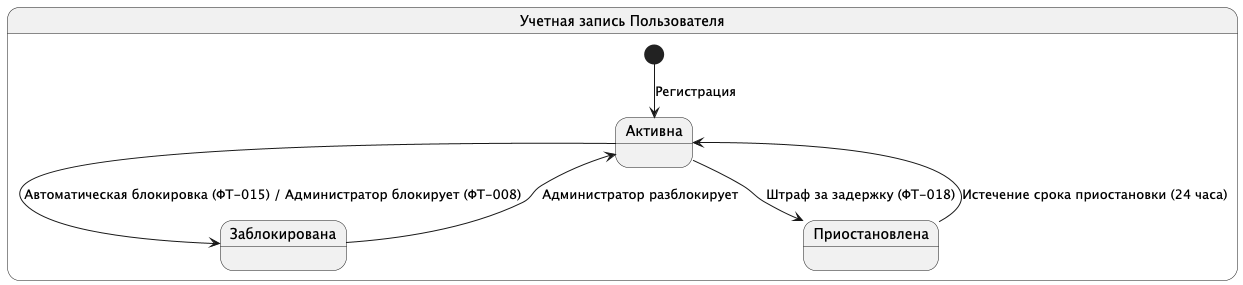

The diagram above was rendered by PlantUML. Its source (embedded in the PNG):
@startuml StateMachineDiagram

state "Учетная запись Пользователя" as UserAccount {
    [*] --> Активна : Регистрация
    Активна --> Заблокирована : Автоматическая блокировка (ФТ-015) / Администратор блокирует (ФТ-008)
    Активна --> Приостановлена : Штраф за задержку (ФТ-018)
    Заблокирована --> Активна : Администратор разблокирует
    Приостановлена --> Активна : Истечение срока приостановки (24 часа)
}

@enduml